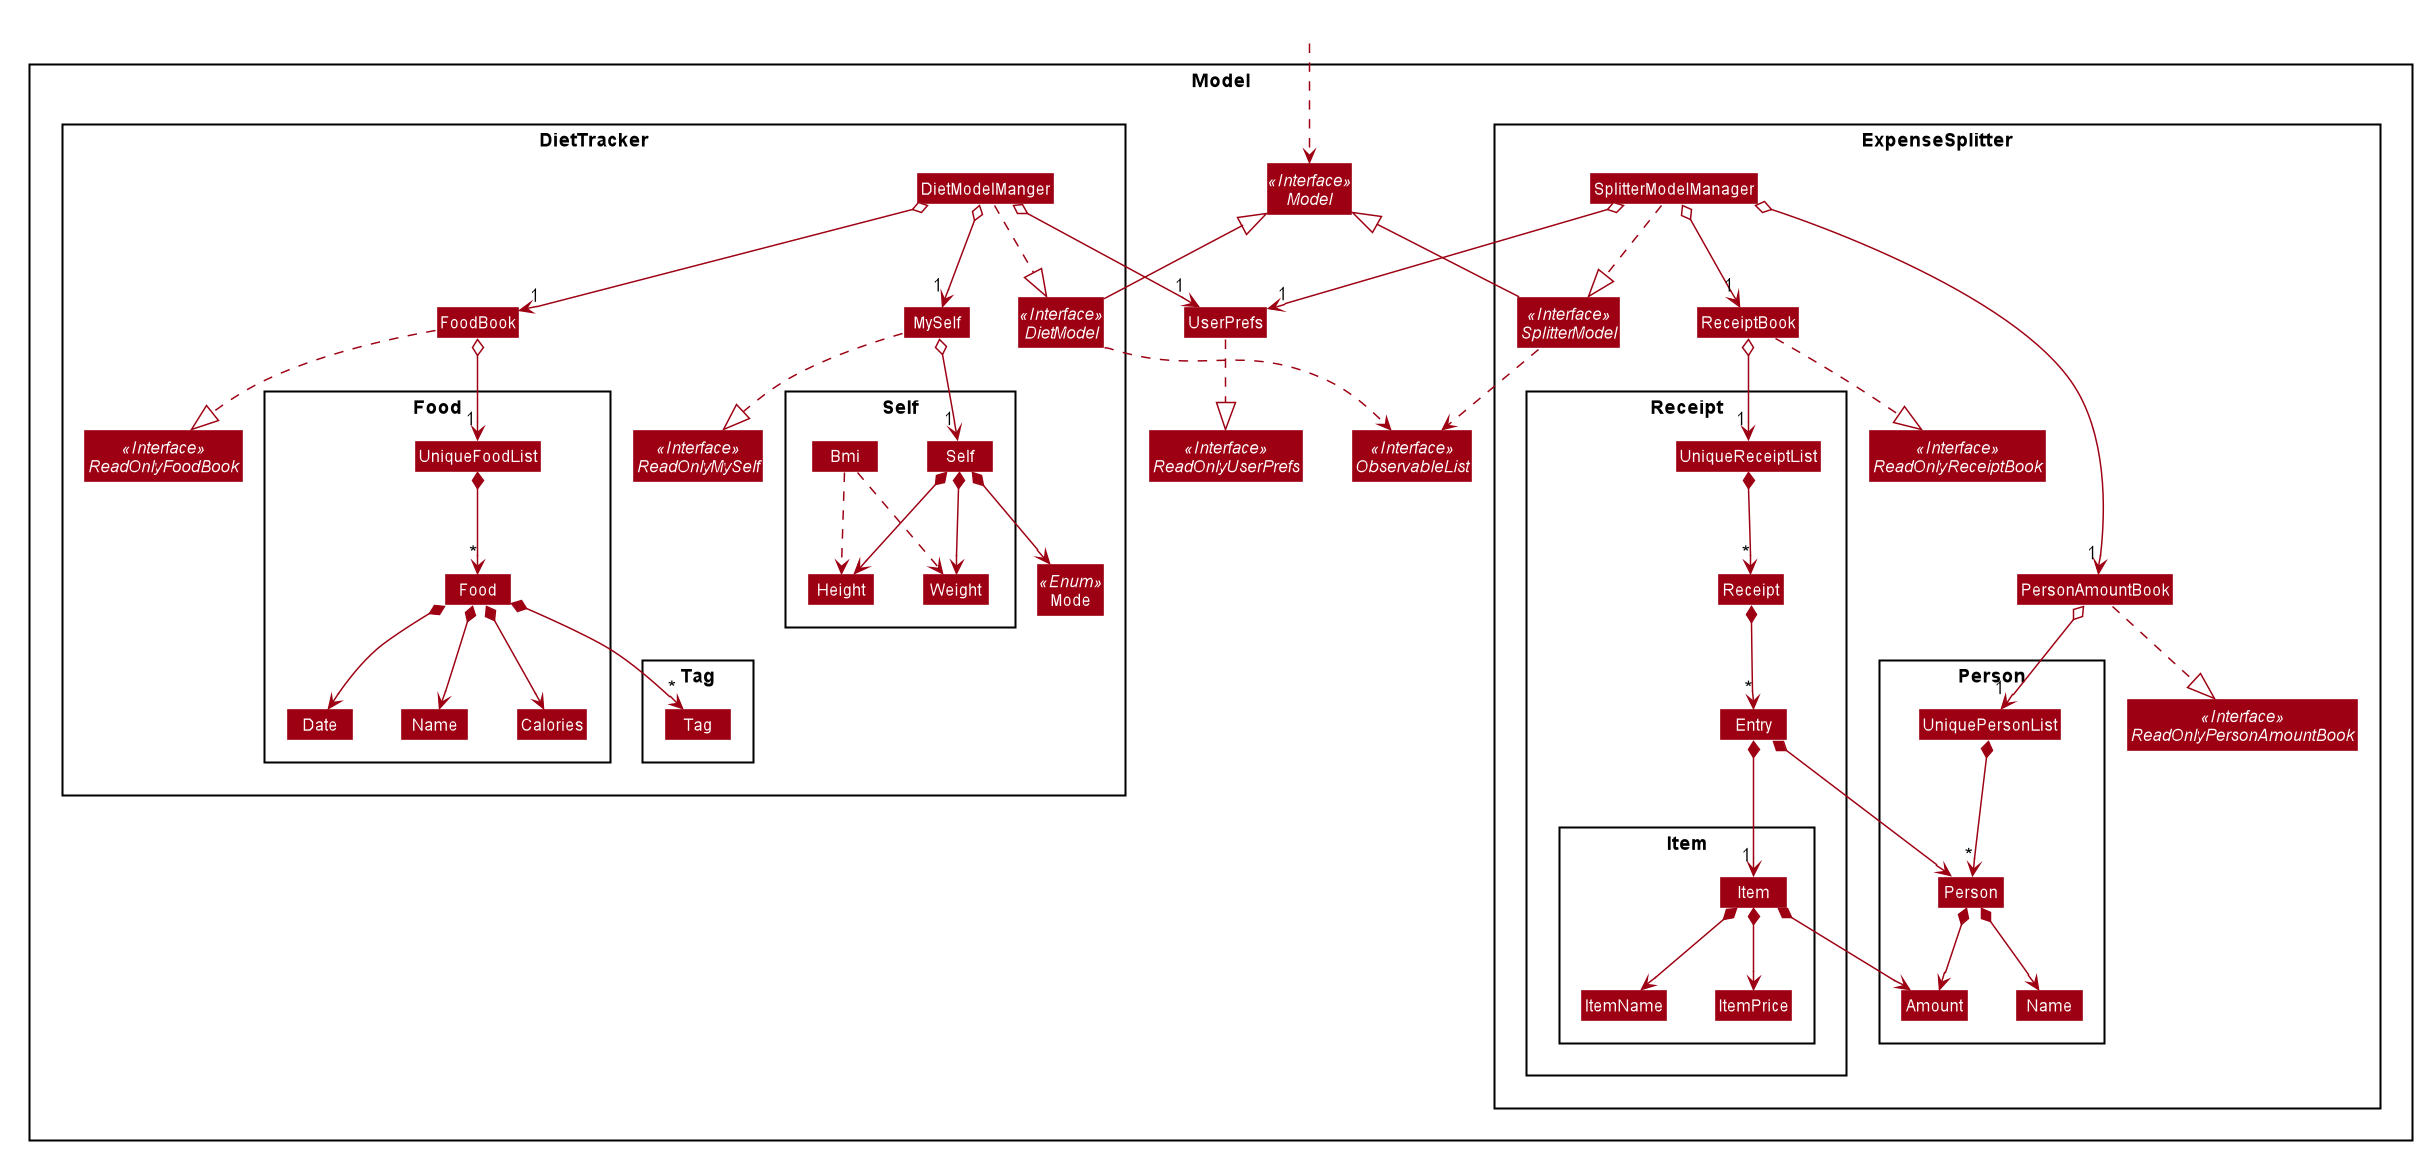

The diagram above was rendered by PlantUML. Its source (embedded in the PNG):
@startuml








skinparam BackgroundColor #FFFFFFF

skinparam Shadowing false

skinparam Class {
    FontColor #FFFFFF
    BorderThickness 1
    BorderColor #FFFFFF
    StereotypeFontColor #FFFFFF
    FontName Arial
}

skinparam Actor {
    BorderColor #000000
    Color #000000
    FontName Arial
}

skinparam Sequence {
    MessageAlign center
    BoxFontSize 15
    BoxPadding 0
    BoxFontColor #FFFFFF
    FontName Arial
}

skinparam Participant {
    FontColor #FFFFFFF
    Padding 20
}

skinparam MinClassWidth 50
skinparam ParticipantPadding 10
skinparam Shadowing false
skinparam DefaultTextAlignment center
skinparam packageStyle Rectangle

hide footbox
hide members
hide circle
skinparam arrowThickness 1.1
skinparam arrowColor #9D0012
skinparam classBackgroundColor #9D0012

Package Model {
Interface Model <<Interface>>
Class UserPrefs
Interface ReadOnlyUserPrefs <<Interface>>
Interface ObservableList <<Interface>>

Package DietTracker {
Interface DietModel <<Interface>>
Interface ReadOnlyFoodBook <<Interface>>
Interface ReadOnlyMySelf <<Interface>>
Class DietModelManger
Class FoodBook
Class MySelf
Enum Mode <<Enum>>

Package Food {
Class UniqueFoodList
Class Food
Class "Name" as fName
Class Calories
Class Date
}
Package Self {
Class Self
Class Bmi
Class Height
Class Weight
}
Package Tag {
Class Tag
}

}

Package ExpenseSplitter {
Interface SplitterModel <<Interface>>
Interface ReadOnlyPersonAmountBook <<Interface>>
Interface ReadOnlyReceiptBook <<Interface>>
Class SplitterModelManager
Class PersonAmountBook
Class ReceiptBook

Package Person {
Class UniquePersonList
Class Person
Class "Name" as pName
Class Amount
}

Package Receipt {
Class UniqueReceiptList
Class Receipt
Class Entry

Package Item {
Class Item
Class ItemName
Class ItemPrice
}
}

}

}
UserPrefs ..|> ReadOnlyUserPrefs
DietModel ..> ObservableList
SplitterModel ..> ObservableList


DietModel -up-|> Model
DietModelManger ..|> DietModel
DietModelManger o-->"1" FoodBook
DietModelManger o-->"1" MySelf
DietModelManger o-->"1" UserPrefs
FoodBook ..|> ReadOnlyFoodBook
MySelf ..|> ReadOnlyMySelf

FoodBook o-->"1" UniqueFoodList
UniqueFoodList *-->"*" Food
Food *--> fName
Food *--> Calories
Food *--> Date
Food *-->"*" Tag
MySelf o-->"1" Self
Self *--> Height
Self *--> Weight
Self *--> Mode
Bmi ..> Height
Bmi ..> Weight

SplitterModel -up-|> Model
SplitterModelManager ..|> SplitterModel
SplitterModelManager o-->"1" PersonAmountBook
SplitterModelManager o-->"1" ReceiptBook
SplitterModelManager o-->"1" UserPrefs
PersonAmountBook ..|> ReadOnlyPersonAmountBook
ReceiptBook ..|> ReadOnlyReceiptBook

PersonAmountBook o-->"1" UniquePersonList
UniquePersonList *-->"*" Person
Person *--> pName
Person *--> Amount
ReceiptBook o-->"1" UniqueReceiptList
UniqueReceiptList *-->"*" Receipt
Receipt *-->"*" Entry
Entry *-->"1" Item
Entry *--> Person
Item *--> ItemName
Item *--> ItemPrice
Item *--> Amount

Class HiddenOutside #FFFFFF
HiddenOutside ..> Model



@enduml